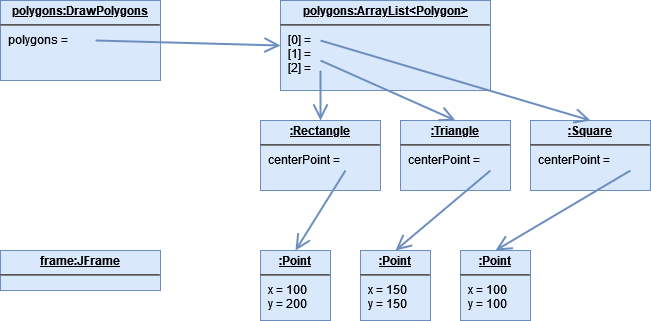

The diagram above was exported from draw.io. Its source (the exported page's mxGraphModel, read from the mxfile embedded in the PNG):
<mxGraphModel dx="954" dy="654" grid="1" gridSize="10" guides="1" tooltips="1" connect="1" arrows="1" fold="1" page="1" pageScale="1" pageWidth="850" pageHeight="1100" math="0" shadow="0">
  <root>
    <mxCell id="0" />
    <mxCell id="1" parent="0" />
    <mxCell id="i8v6gJ25SU40cIPdbn3R-1" value="&lt;p style=&quot;margin:0px;margin-top:4px;text-align:center;text-decoration:underline;&quot;&gt;&lt;b&gt;polygons:DrawPolygons&lt;/b&gt;&lt;/p&gt;&lt;hr&gt;&lt;p style=&quot;margin:0px;margin-left:8px;&quot;&gt;polygons = &lt;br&gt;&lt;br&gt;&lt;/p&gt;" style="verticalAlign=top;align=left;overflow=fill;fontSize=12;fontFamily=Helvetica;html=1;fillColor=#dae8fc;strokeColor=#6c8ebf;" parent="1" vertex="1">
      <mxGeometry x="120" y="80" width="160" height="80" as="geometry" />
    </mxCell>
    <mxCell id="i8v6gJ25SU40cIPdbn3R-3" value="&lt;p style=&quot;margin:0px;margin-top:4px;text-align:center;text-decoration:underline;&quot;&gt;&lt;b&gt;polygons:ArrayList&amp;lt;Polygon&amp;gt;&lt;/b&gt;&lt;/p&gt;&lt;hr&gt;&lt;p style=&quot;margin:0px;margin-left:8px;&quot;&gt;[0] = &lt;br&gt;[1] = &lt;br&gt;[2] = &lt;br&gt;&lt;/p&gt;" style="verticalAlign=top;align=left;overflow=fill;fontSize=12;fontFamily=Helvetica;html=1;fillColor=#dae8fc;strokeColor=#6c8ebf;" parent="1" vertex="1">
      <mxGeometry x="400" y="80" width="210" height="90" as="geometry" />
    </mxCell>
    <mxCell id="i8v6gJ25SU40cIPdbn3R-4" value="&lt;p style=&quot;margin:0px;margin-top:4px;text-align:center;text-decoration:underline;&quot;&gt;&lt;b&gt;:Rectangle&lt;/b&gt;&lt;/p&gt;&lt;hr&gt;&lt;p style=&quot;margin:0px;margin-left:8px;&quot;&gt;centerPoint = &lt;br&gt;&lt;br&gt;&lt;/p&gt;" style="verticalAlign=top;align=left;overflow=fill;fontSize=12;fontFamily=Helvetica;html=1;fillColor=#dae8fc;strokeColor=#6c8ebf;" parent="1" vertex="1">
      <mxGeometry x="380" y="200" width="120" height="70" as="geometry" />
    </mxCell>
    <mxCell id="i8v6gJ25SU40cIPdbn3R-5" value="&lt;p style=&quot;margin:0px;margin-top:4px;text-align:center;text-decoration:underline;&quot;&gt;&lt;b&gt;:Triangle&lt;/b&gt;&lt;/p&gt;&lt;hr&gt;&lt;p style=&quot;margin:0px;margin-left:8px;&quot;&gt;centerPoint = &lt;/p&gt;" style="verticalAlign=top;align=left;overflow=fill;fontSize=12;fontFamily=Helvetica;html=1;fillColor=#dae8fc;strokeColor=#6c8ebf;" parent="1" vertex="1">
      <mxGeometry x="520" y="200" width="110" height="70" as="geometry" />
    </mxCell>
    <mxCell id="i8v6gJ25SU40cIPdbn3R-6" value="&lt;p style=&quot;margin:0px;margin-top:4px;text-align:center;text-decoration:underline;&quot;&gt;&lt;b&gt;:Square&lt;/b&gt;&lt;/p&gt;&lt;hr&gt;&lt;p style=&quot;margin:0px;margin-left:8px;&quot;&gt;centerPoint = &lt;br&gt;&lt;br&gt;&lt;/p&gt;" style="verticalAlign=top;align=left;overflow=fill;fontSize=12;fontFamily=Helvetica;html=1;fillColor=#dae8fc;strokeColor=#6c8ebf;" parent="1" vertex="1">
      <mxGeometry x="650" y="200" width="120" height="70" as="geometry" />
    </mxCell>
    <mxCell id="i8v6gJ25SU40cIPdbn3R-8" value="" style="endArrow=open;endFill=1;endSize=12;html=1;rounded=0;entryX=0;entryY=0.5;entryDx=0;entryDy=0;strokeWidth=2;fillColor=#dae8fc;strokeColor=#6c8ebf;" parent="1" target="i8v6gJ25SU40cIPdbn3R-3" edge="1">
      <mxGeometry width="160" relative="1" as="geometry">
        <mxPoint x="215" y="120" as="sourcePoint" />
        <mxPoint x="210" y="180" as="targetPoint" />
      </mxGeometry>
    </mxCell>
    <mxCell id="i8v6gJ25SU40cIPdbn3R-9" value="" style="endArrow=open;endFill=1;endSize=12;html=1;rounded=0;entryX=0.5;entryY=0;entryDx=0;entryDy=0;strokeWidth=2;fillColor=#dae8fc;strokeColor=#6c8ebf;" parent="1" target="i8v6gJ25SU40cIPdbn3R-4" edge="1">
      <mxGeometry width="160" relative="1" as="geometry">
        <mxPoint x="440" y="150" as="sourcePoint" />
        <mxPoint x="440" y="220" as="targetPoint" />
      </mxGeometry>
    </mxCell>
    <mxCell id="i8v6gJ25SU40cIPdbn3R-10" value="" style="endArrow=open;endFill=1;endSize=12;html=1;rounded=0;entryX=0.5;entryY=0;entryDx=0;entryDy=0;strokeWidth=2;fillColor=#dae8fc;strokeColor=#6c8ebf;" parent="1" target="i8v6gJ25SU40cIPdbn3R-5" edge="1">
      <mxGeometry width="160" relative="1" as="geometry">
        <mxPoint x="440" y="140" as="sourcePoint" />
        <mxPoint x="450" y="200" as="targetPoint" />
      </mxGeometry>
    </mxCell>
    <mxCell id="i8v6gJ25SU40cIPdbn3R-11" value="" style="endArrow=open;endFill=1;endSize=12;html=1;rounded=0;entryX=0.5;entryY=0;entryDx=0;entryDy=0;strokeWidth=2;fillColor=#dae8fc;strokeColor=#6c8ebf;" parent="1" target="i8v6gJ25SU40cIPdbn3R-6" edge="1">
      <mxGeometry width="160" relative="1" as="geometry">
        <mxPoint x="440" y="120" as="sourcePoint" />
        <mxPoint x="440" y="190" as="targetPoint" />
      </mxGeometry>
    </mxCell>
    <mxCell id="i8v6gJ25SU40cIPdbn3R-12" value="&lt;p style=&quot;margin:0px;margin-top:4px;text-align:center;text-decoration:underline;&quot;&gt;&lt;b&gt;frame:JFrame&lt;/b&gt;&lt;/p&gt;&lt;hr&gt;&lt;br&gt;&lt;p style=&quot;margin:0px;margin-left:8px;&quot;&gt;&lt;br&gt;&lt;/p&gt;" style="verticalAlign=top;align=left;overflow=fill;fontSize=12;fontFamily=Helvetica;html=1;fillColor=#dae8fc;strokeColor=#6c8ebf;" parent="1" vertex="1">
      <mxGeometry x="120" y="330" width="160" height="40" as="geometry" />
    </mxCell>
    <mxCell id="LtNHJ8Hl3H-owA0CBgMC-1" value="&lt;p style=&quot;margin:0px;margin-top:4px;text-align:center;text-decoration:underline;&quot;&gt;&lt;b&gt;:Point&lt;/b&gt;&lt;/p&gt;&lt;hr&gt;&lt;p style=&quot;margin:0px;margin-left:8px;&quot;&gt;x = 100&lt;br&gt;y = 200&lt;br&gt;&lt;br&gt;&lt;/p&gt;" style="verticalAlign=top;align=left;overflow=fill;fontSize=12;fontFamily=Helvetica;html=1;fillColor=#dae8fc;strokeColor=#6c8ebf;" parent="1" vertex="1">
      <mxGeometry x="380" y="330" width="70" height="70" as="geometry" />
    </mxCell>
    <mxCell id="LtNHJ8Hl3H-owA0CBgMC-2" value="&lt;p style=&quot;margin:0px;margin-top:4px;text-align:center;text-decoration:underline;&quot;&gt;&lt;b&gt;:Point&lt;/b&gt;&lt;/p&gt;&lt;hr&gt;&lt;p style=&quot;margin:0px;margin-left:8px;&quot;&gt;x = 150&lt;br&gt;y = 150&lt;br&gt;&lt;br&gt;&lt;/p&gt;" style="verticalAlign=top;align=left;overflow=fill;fontSize=12;fontFamily=Helvetica;html=1;fillColor=#dae8fc;strokeColor=#6c8ebf;" parent="1" vertex="1">
      <mxGeometry x="480" y="330" width="70" height="70" as="geometry" />
    </mxCell>
    <mxCell id="LtNHJ8Hl3H-owA0CBgMC-3" value="&lt;p style=&quot;margin:0px;margin-top:4px;text-align:center;text-decoration:underline;&quot;&gt;&lt;b&gt;:Point&lt;/b&gt;&lt;/p&gt;&lt;hr&gt;&lt;p style=&quot;margin:0px;margin-left:8px;&quot;&gt;x = 100&lt;br&gt;y = 100&lt;br&gt;&lt;br&gt;&lt;/p&gt;" style="verticalAlign=top;align=left;overflow=fill;fontSize=12;fontFamily=Helvetica;html=1;fillColor=#dae8fc;strokeColor=#6c8ebf;" parent="1" vertex="1">
      <mxGeometry x="580" y="330" width="70" height="70" as="geometry" />
    </mxCell>
    <mxCell id="LtNHJ8Hl3H-owA0CBgMC-5" value="" style="endArrow=open;endFill=1;endSize=12;html=1;rounded=0;entryX=0.5;entryY=0;entryDx=0;entryDy=0;strokeWidth=2;fillColor=#dae8fc;strokeColor=#6c8ebf;" parent="1" target="LtNHJ8Hl3H-owA0CBgMC-1" edge="1">
      <mxGeometry width="160" relative="1" as="geometry">
        <mxPoint x="465" y="250" as="sourcePoint" />
        <mxPoint x="460" y="300" as="targetPoint" />
      </mxGeometry>
    </mxCell>
    <mxCell id="LtNHJ8Hl3H-owA0CBgMC-6" value="" style="endArrow=open;endFill=1;endSize=12;html=1;rounded=0;entryX=0.5;entryY=0;entryDx=0;entryDy=0;strokeWidth=2;fillColor=#dae8fc;strokeColor=#6c8ebf;" parent="1" target="LtNHJ8Hl3H-owA0CBgMC-2" edge="1">
      <mxGeometry width="160" relative="1" as="geometry">
        <mxPoint x="610" y="250" as="sourcePoint" />
        <mxPoint x="560" y="330" as="targetPoint" />
      </mxGeometry>
    </mxCell>
    <mxCell id="LtNHJ8Hl3H-owA0CBgMC-7" value="" style="endArrow=open;endFill=1;endSize=12;html=1;rounded=0;entryX=0.5;entryY=0;entryDx=0;entryDy=0;strokeWidth=2;fillColor=#dae8fc;strokeColor=#6c8ebf;" parent="1" target="LtNHJ8Hl3H-owA0CBgMC-3" edge="1">
      <mxGeometry width="160" relative="1" as="geometry">
        <mxPoint x="750" y="250" as="sourcePoint" />
        <mxPoint x="700" y="330" as="targetPoint" />
      </mxGeometry>
    </mxCell>
  </root>
</mxGraphModel>